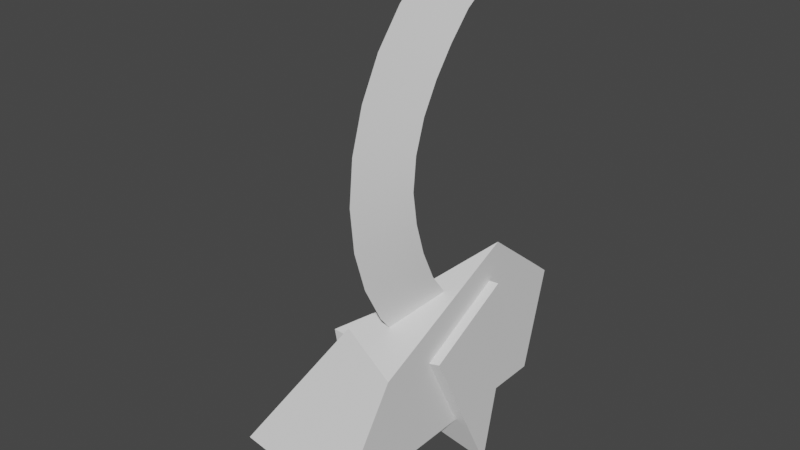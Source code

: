 # Source: Slash.blend  (saved by Blender 4.2.66; exported with 4.5.12 LTS)
import bpy
from mathutils import Matrix  # noqa: F401  (used for matrix-valued properties, if any)

bpy.ops.wm.read_factory_settings(use_empty=True)
scene = bpy.context.scene
scene.name = 'Scene'

# ---- collections
col_collection = bpy.data.collections.new('Collection'); scene.collection.children.link(col_collection)

# ---- node groups
ng_smooth_by_angle_001 = bpy.data.node_groups.new('Smooth by Angle.001', 'GeometryNodeTree')
_s = ng_smooth_by_angle_001.interface.new_socket(name='Mesh', in_out='OUTPUT', socket_type='NodeSocketGeometry')
_s = ng_smooth_by_angle_001.interface.new_socket(name='Mesh', in_out='INPUT', socket_type='NodeSocketGeometry')
_s = ng_smooth_by_angle_001.interface.new_socket(name='Angle', in_out='INPUT', socket_type='NodeSocketFloat')
_s.subtype = 'ANGLE'
_s.default_value = 0.5236
_s.min_value = 0.0
_s.max_value = 3.142
_s.description = 'Maximum face angle for smooth edges'
_s = ng_smooth_by_angle_001.interface.new_socket(name='Ignore Sharpness', in_out='INPUT', socket_type='NodeSocketBool')
_s.force_non_field = True
ng_smooth_by_angle_001.description = 'Set the sharpness of mesh edges based on the angle between the neighboring faces'
ng_smooth_by_angle_001.is_modifier = True
_N = ng_smooth_by_angle_001.nodes; _L = ng_smooth_by_angle_001.links
n0 = _N.new('GeometryNodeSetShadeSmooth'); n0.name = 'Set Shade Smooth'; n0.location = (120, -80)
n0.domain = 'EDGE'
n1 = _N.new('GeometryNodeSetShadeSmooth'); n1.name = 'Set Shade Smooth.001'; n1.location = (300, -80)
n2 = _N.new('NodeGroupOutput'); n2.name = 'Group Output'; n2.location = (480, -80)
n3 = _N.new('GeometryNodeInputMeshEdgeAngle'); n3.name = 'Edge Angle'; n3.location = (-440, -240)
n4 = _N.new('NodeGroupInput'); n4.name = 'Group Input'; n4.location = (-80, -80)
n5 = _N.new('GeometryNodeInputEdgeSmooth'); n5.name = 'Is Edge Smooth'; n5.location = (-260, -120)
n6 = _N.new('GeometryNodeInputShadeSmooth'); n6.name = 'Is Shade Smooth'; n6.location = (-440, -397)
n7 = _N.new('FunctionNodeCompare'); n7.name = 'Compare'; n7.location = (-260, -260)
n7.operation = 'LESS_EQUAL'
n7.inputs[6].default_value = (0.0, 0.0, 0.0, 0.0)
n7.inputs[7].default_value = (0.0, 0.0, 0.0, 0.0)
n8 = _N.new('FunctionNodeBooleanMath'); n8.name = 'Boolean Math.001'; n8.location = (-80, -260)
n9 = _N.new('NodeGroupInput'); n9.name = 'Group Input.001'; n9.location = (-440, -329)
n10 = _N.new('NodeGroupInput'); n10.name = 'Group Input.002'; n10.location = (-259, -189)
n11 = _N.new('FunctionNodeBooleanMath'); n11.name = 'Boolean Math'; n11.location = (-80, -149)
n11.operation = 'OR'
n12 = _N.new('FunctionNodeBooleanMath'); n12.name = 'Boolean Math.002'; n12.location = (-260, -380)
n12.operation = 'OR'
n13 = _N.new('NodeGroupInput'); n13.name = 'Group Input.003'; n13.location = (-440, -460)
_L.new(n3.outputs[0], n7.inputs[0])
_L.new(n1.outputs[0], n2.inputs[0])
_L.new(n9.outputs[1], n7.inputs[1])
_L.new(n7.outputs[0], n8.inputs[0])
_L.new(n4.outputs[0], n0.inputs[0])
_L.new(n0.outputs[0], n1.inputs[0])
_L.new(n8.outputs[0], n0.inputs[2])
_L.new(n10.outputs[2], n11.inputs[1])
_L.new(n5.outputs[0], n11.inputs[0])
_L.new(n11.outputs[0], n0.inputs[1])
_L.new(n13.outputs[2], n12.inputs[1])
_L.new(n6.outputs[0], n12.inputs[0])
_L.new(n12.outputs[0], n8.inputs[1])
n2.is_active_output = True

# ---- world
world_world = bpy.data.worlds.new('World'); scene.world = world_world
world_world.use_nodes = True; world_world.node_tree.nodes.clear()
_N = world_world.node_tree.nodes; _L = world_world.node_tree.links
n0 = _N.new('ShaderNodeOutputWorld'); n0.name = 'World Output'; n0.location = (300, 300)
n1 = _N.new('ShaderNodeBackground'); n1.name = 'Background'; n1.location = (10, 300)
n1.inputs[0].default_value = (0.05088, 0.05088, 0.05088, 1.0)
_L.new(n1.outputs[0], n0.inputs[0])
n0.is_active_output = True
world_world.color = (0.05088, 0.05088, 0.05088)
world_world.use_sun_shadow = False
world_world.sun_shadow_jitter_overblur = 0.0

# ---- meshes
me_cylinder_002 = bpy.data.meshes.new('Cylinder.002')
me_cylinder_002.from_pydata([(-3.254e-07, 0.2439, 0.7554), (0.01834, 0.2183, 0.7454), (-0.01834, 0.2183, 0.7454), (0.03571, 0.1343, 0.7122), (-0.03571, 0.1343, 0.7122), (0.04285, 0.04797, 0.6635), (-0.04285, 0.04797, 0.6635), (0.04395, 0.000557, 0.6136), (-0.04395, 0.0005588, 0.6136), (0.04327, -0.03765, 0.5604), (-0.04327, -0.03765, 0.5604), (0.04273, -0.06968, 0.5014), (-0.04273, -0.06968, 0.5014), (0.04291, -0.09061, 0.4374), (-0.04291, -0.09061, 0.4374), (0.04316, -0.09758, 0.3705), (-0.04316, -0.09758, 0.3705), (0.04273, -0.08725, 0.305), (-0.04273, -0.08725, 0.305), (0.04312, -0.06759, 0.2397), (-0.04312, -0.06759, 0.2397), (0.04349, -0.03957, 0.1784), (-0.04349, -0.03957, 0.1784), (0.04354, -0.001588, 0.128), (-0.04354, -0.001588, 0.128), (0.04295, 0.0508, 0.08839), (-0.04295, 0.0508, 0.08839), (0.03715, 0.1232, 0.05227), (-0.03715, 0.1232, 0.05227), (0.01899, 0.1791, 0.02756), (-0.01899, 0.1791, 0.02756), (-2.794e-07, 0.2295, -0.002403), (3.818e-08, 0.1762, 0.7804), (4.793e-08, 0.06463, 0.7721), (5.493e-08, -0.01549, 0.7437), (6.072e-08, -0.08161, 0.6927), (6.555e-08, -0.137, 0.624), (6.918e-08, -0.1784, 0.5454), (4.164e-08, -0.2043, 0.4603), (4.242e-08, -0.2132, 0.3706), (1.184e-08, -0.2043, 0.281), (9.572e-09, -0.1784, 0.1958), (5.949e-09, -0.137, 0.1172), (-2.869e-08, -0.08161, 0.04858), (-4.937e-08, -0.01548, -0.002403), (-5.595e-08, 0.05976, -0.002403), (-6.362e-08, 0.1474, -0.002403)], [], [(1, 0, 32), (0, 2, 32), (32, 2, 4, 33), (33, 4, 6, 34), (34, 6, 8, 35), (35, 8, 10, 36), (36, 10, 12, 37), (37, 12, 14, 38), (38, 14, 16, 39), (39, 16, 18, 40), (40, 18, 20, 41), (41, 20, 22, 42), (42, 22, 24, 43), (43, 24, 26, 44), (44, 26, 28, 45), (45, 28, 30, 46), (27, 45, 46, 29), (25, 44, 45, 27), (23, 43, 44, 25), (21, 42, 43, 23), (19, 41, 42, 21), (17, 40, 41, 19), (15, 39, 40, 17), (13, 38, 39, 15), (11, 37, 38, 13), (9, 36, 37, 11), (7, 35, 36, 9), (5, 34, 35, 7), (3, 33, 34, 5), (1, 32, 33, 3), (46, 30, 31), (29, 46, 31)])
me_cylinder_002.polygons.foreach_set('use_smooth', [True] * 32)
_uv = me_cylinder_002.uv_layers.new(name='UVMap')
_uv.uv.foreach_set('vector', [0.02091, 0.9177, 0.02091, 0.9934, 0.4998, 0.9177, 0.02091, 0.9934, 0.02091, 0.9171, 0.4998, 0.9171, 0.4998, 0.9171, 0.02091, 0.9171, 0.02091, 0.8593, 0.4998, 0.8593, 0.4998, 0.8593, 0.02091, 0.8593, 0.02091, 0.8015, 0.4998, 0.8015, 0.4998, 0.8015, 0.02091, 0.8015, 0.02091, 0.7437, 0.4998, 0.7437, 0.4998, 0.7437, 0.02091, 0.7437, 0.02091, 0.6859, 0.4998, 0.6859, 0.4998, 0.6859, 0.02091, 0.6859, 0.02091, 0.628, 0.4998, 0.628, 0.4998, 0.628, 0.02091, 0.628, 0.02091, 0.5702, 0.4998, 0.5702, 0.4998, 0.5702, 0.02091, 0.5702, 0.02091, 0.5124, 0.4998, 0.5124, 0.4998, 0.5124, 0.02091, 0.5124, 0.02091, 0.4546, 0.4998, 0.4546, 0.4998, 0.4546, 0.02091, 0.4546, 0.02091, 0.3967, 0.4998, 0.3967, 0.4998, 0.3967, 0.02091, 0.3967, 0.02091, 0.3388, 0.4998, 0.3388, 0.4998, 0.3388, 0.02091, 0.3388, 0.02091, 0.2811, 0.4998, 0.2811, 0.4998, 0.2811, 0.02091, 0.2811, 0.02091, 0.2231, 0.4998, 0.2231, 0.4998, 0.2231, 0.02091, 0.2231, 0.02091, 0.1652, 0.4998, 0.1652, 0.4998, 0.1652, 0.02091, 0.1652, 0.02091, 0.1074, 0.4998, 0.1074, 0.02091, 0.1652, 0.4998, 0.1652, 0.4998, 0.1074, 0.02091, 0.1074, 0.02091, 0.2231, 0.4998, 0.2231, 0.4998, 0.1652, 0.02091, 0.1652, 0.02091, 0.2808, 0.4998, 0.2808, 0.4998, 0.2231, 0.02091, 0.2231, 0.02091, 0.3388, 0.4998, 0.3388, 0.4998, 0.2808, 0.02091, 0.2808, 0.02091, 0.3967, 0.4998, 0.3967, 0.4998, 0.3388, 0.02091, 0.3388, 0.02091, 0.4546, 0.4998, 0.4546, 0.4998, 0.3967, 0.02091, 0.3967, 0.02091, 0.5124, 0.4998, 0.5124, 0.4998, 0.4546, 0.02091, 0.4546, 0.02091, 0.5703, 0.4998, 0.5703, 0.4998, 0.5124, 0.02091, 0.5124, 0.02091, 0.6282, 0.4998, 0.6282, 0.4998, 0.5703, 0.02091, 0.5703, 0.02091, 0.6861, 0.4998, 0.6861, 0.4998, 0.6282, 0.02091, 0.6282, 0.02091, 0.744, 0.4998, 0.744, 0.4998, 0.6861, 0.02091, 0.6861, 0.02091, 0.8019, 0.4998, 0.8019, 0.4998, 0.744, 0.02091, 0.744, 0.02091, 0.8598, 0.4998, 0.8598, 0.4998, 0.8019, 0.02091, 0.8019, 0.02091, 0.9177, 0.4998, 0.9177, 0.4998, 0.8598, 0.02091, 0.8598, 0.4998, 0.1074, 0.02091, 0.1074, 0.02091, 0.008367, 0.02091, 0.1074, 0.4998, 0.1074, 0.02091, 0.008367])
me_cylinder_002.update()
me_cube_cell_005_cell_002 = bpy.data.meshes.new('Cube_cell.005_cell.002')
me_cube_cell_005_cell_002.from_pydata([(0.0875, 0.08576, -0.2884), (0.0875, 0.1507, 0.006699), (-0.1412, -0.1037, -0.01467), (0.01671, 0.09702, 0.1128), (0.02063, 0.1013, 0.1127), (0.03146, 0.1021, 0.1145), (-0.08732, -0.02946, 0.0538), (-0.05243, 0.01314, 0.07369), (0.0875, -0.05298, 0.03002), (0.0875, 0.1099, 0.1148), (-0.1481, -0.1037, 0.01901), (0.0875, -0.07293, 0.0196), (-0.02891, -0.1037, 0.01117), (-0.08988, -0.1037, -0.02637), (0.0875, -0.06938, 0.01232), (-0.1335, -0.1037, -0.05304), (0.0875, 0.08347, -0.2987), (0.0875, -0.05298, 0.03002), (0.0875, 0.1099, 0.1148), (0.0875, -0.07293, 0.0196), (-0.1481, -0.1037, 0.01901), (-0.02891, -0.1037, 0.01117), (-0.08988, -0.1037, -0.02637), (0.0875, -0.06938, 0.01232), (-0.1335, -0.1037, -0.05304), (0.0875, 0.08347, -0.2987), (0.0875, 0.08576, -0.2884), (0.0875, 0.1507, 0.006699), (-0.1412, -0.1037, -0.01467)], [], [(5, 4, 3), (18, 5, 3, 7, 6, 17), (19, 17, 6, 20, 21), (21, 22, 23, 19), (4, 27, 26, 7, 3), (27, 4, 5, 18), (15, 28, 20, 6, 7, 26, 16), (25, 0, 1, 9, 8, 11, 14), (13, 12, 10, 2, 24), (15, 16, 23, 22)])
_k = set([(0, 1), (0, 25), (1, 9), (2, 10), (2, 24), (8, 9), (8, 11), (10, 12), (11, 14), (12, 13), (13, 24), (14, 25), (15, 22), (15, 28), (16, 23), (16, 26), (17, 18), (17, 19), (18, 27), (19, 23), (20, 21), (20, 28), (21, 22), (26, 27)])
me_cube_cell_005_cell_002.attributes.new('sharp_edge', 'BOOLEAN', 'EDGE').data.foreach_set('value', [ (min(e.vertices), max(e.vertices)) in _k for e in me_cube_cell_005_cell_002.edges])
_uv = me_cube_cell_005_cell_002.uv_layers.new(name='UVMap')
_uv.uv.foreach_set('vector', [1.0, 0.7428, 0.9859, 0.7167, 1.0, 0.7072, 0.8782, 0.8199, 0.7428, 0.7428, 0.7072, 0.7072, 0.5406, 0.2381, 0.4565, 0.0, 0.8792, 0.0, 0.8394, 0.0, 1.0, 0.1208, 1.0, 0.5435, 0.3361, 0.191, 0.4652, 0.0, 0.4652, 0.4652, 1.0, 0.4515, 1.0, 0.8794, 0.8394, 0.8394, 1.0, 0.6597, 1.0, 0.8536, 0.1459, 0.0, 0.5519, 0.0, 0.9823, 0.6307, 0.8536, 0.8536, 0.6597, 0.6597, 0.6911, 0.6701, 0.8536, 0.734, 0.5536, 0.01174, 0.5777, 0.0, 0.6079, 0.0, 0.8538, 0.281, 1.0, 0.4481, 1.0, 0.8541, 0.9863, 0.848, 0.4822, 0.7266, 0.4835, 0.7263, 0.5204, 0.7182, 0.5339, 0.7233, 0.5233, 0.7437, 0.522, 0.7462, 0.5211, 0.7457, 0.5163, 0.7722, 0.521, 0.7646, 0.5219, 0.7794, 0.5177, 0.7786, 0.5129, 0.7776, 0.3868, 0.3463, 0.9743, 0.4375, 0.8794, 0.8794, 0.4515, 0.4515])
me_cube_cell_005_cell_002.update()
me_cube_cell_004_cell_007 = bpy.data.meshes.new('Cube_cell.004_cell.007')
me_cube_cell_004_cell_007.from_pydata([(0.06815, 0.2665, 0.08438), (-0.07145, 0.1333, -0.1609), (0.06815, 0.2523, -0.1609), (0.06815, 0.3086, 0.05089), (0.06815, 0.04834, 0.1527), (0.06815, -0.1965, 0.03994), (-0.06627, -0.1524, 0.07789), (0.05682, 0.107, 0.1812), (0.06815, 0.1309, 0.1906), (-0.2059, -0.2918, -0.1609), (-0.1903, -0.2761, -0.134), (0.06815, -0.3302, -0.1609), (0.06815, 0.04834, 0.1527), (0.06815, -0.1965, 0.03994), (0.06815, 0.1309, 0.1906), (0.06815, -0.3302, -0.1609), (-0.2059, -0.2918, -0.1609), (0.06815, 0.2665, 0.08438), (-0.07145, 0.1333, -0.1609), (0.06815, 0.2523, -0.1609), (0.06815, 0.3086, 0.05089)], [], [(13, 12, 7, 6), (14, 7, 12), (17, 10, 6, 7, 14), (18, 20, 19), (17, 20, 18, 16, 10), (0, 8, 4, 5, 15, 2, 3), (9, 1, 2, 15), (13, 6, 10, 16, 11)])
_k = set([(0, 3), (0, 8), (1, 2), (1, 9), (2, 3), (4, 5), (4, 8), (5, 15), (9, 15), (11, 13), (11, 16), (12, 13), (12, 14), (14, 17), (16, 18), (17, 20), (18, 19), (19, 20)])
me_cube_cell_004_cell_007.attributes.new('sharp_edge', 'BOOLEAN', 'EDGE').data.foreach_set('value', [ (min(e.vertices), max(e.vertices)) in _k for e in me_cube_cell_004_cell_007.edges])
_uv = me_cube_cell_004_cell_007.uv_layers.new(name='UVMap')
_uv.uv.foreach_set('vector', [0.878, 0.0, 1.0, 0.4571, 1.0, 0.5596, 0.5531, 0.0, 0.6508, 0.4565, 0.5596, 0.5596, 0.4571, 0.4571, 0.1249, 0.0, 0.7723, 0.0, 0.7006, 0.239, 0.3905, 0.2373, 0.3619, 0.2371, 1.0, 0.1484, 1.0, 0.7759, 0.3727, 0.1483, 1.0, 0.8751, 0.7759, 0.7759, 0.1484, 0.1484, 0.9087, 0.1482, 1.0, 0.2277, 0.4057, 0.6646, 0.4189, 0.6816, 0.4142, 0.6919, 0.4001, 0.7225, 0.375, 0.7392, 0.375, 0.6664, 0.4015, 0.6594, 0.3407, 0.7344, 0.3576, 0.6813, 0.375, 0.6664, 0.375, 0.7392, 1.0, 0.122, 1.0, 0.4469, 0.4711, 0.2176, 0.3572, 0.1417, 0.1525, 0.1207])
me_cube_cell_004_cell_007.update()

# ---- objects
ob_slash = bpy.data.objects.new('Slash', me_cylinder_002)
ob_cube_cell_005_cell_004 = bpy.data.objects.new('Cube_cell.005_cell.004', me_cube_cell_005_cell_002)
ob_cube_cell_004_cell_001 = bpy.data.objects.new('Cube_cell.004_cell.001', me_cube_cell_004_cell_007)

# ---- transforms, parenting, visibility, modifiers, constraints
ob_slash.location = (0.0, 0.0, 0.0)
_m = ob_slash.modifiers.new('Smooth by Angle.001', 'NODES')
_m.node_group = ng_smooth_by_angle_001
_m.use_pin_to_last = True
_m.show_group_selector = False
ob_cube_cell_005_cell_004.location = (0.0, 0.0, 0.0)
ob_cube_cell_004_cell_001.location = (0.0, 0.0, 0.0)

# ---- collection membership
col_collection.objects.link(ob_slash)
col_collection.objects.link(ob_cube_cell_005_cell_004)
col_collection.objects.link(ob_cube_cell_004_cell_001)

# ---- scene / render settings (as saved in the file)
scene.frame_start = 1; scene.frame_end = 250; scene.frame_set(1)
scene.render.engine = 'BLENDER_EEVEE_NEXT'
scene.view_settings.view_transform = 'Filmic'
bpy.context.view_layer.update()

# ---- added for rendering (the .blend has no active camera and no usable light): camera, sun
cam_auto = bpy.data.cameras.new('AutoCamera')
cam_auto.lens = 50.0
cam_auto.sensor_width = 36.0
cam_auto.clip_end = 1000.0
ob_auto_camera = bpy.data.objects.new('AutoCamera', cam_auto)
scene.collection.objects.link(ob_auto_camera)
ob_auto_camera.location = (1.13238, -1.44068, 1.19412)
ob_auto_camera.rotation_euler = (1.09748, -7.21219e-08, 0.694738)
scene.camera = ob_auto_camera
light_auto_sun = bpy.data.lights.new('AutoSun', 'SUN')
light_auto_sun.energy = 3.0
light_auto_sun.angle = 0.0523599
ob_auto_sun = bpy.data.objects.new('AutoSun', light_auto_sun)
scene.collection.objects.link(ob_auto_sun)
ob_auto_sun.rotation_euler = (0.872665, 0.174533, 0.523599)
bpy.context.view_layer.update()

